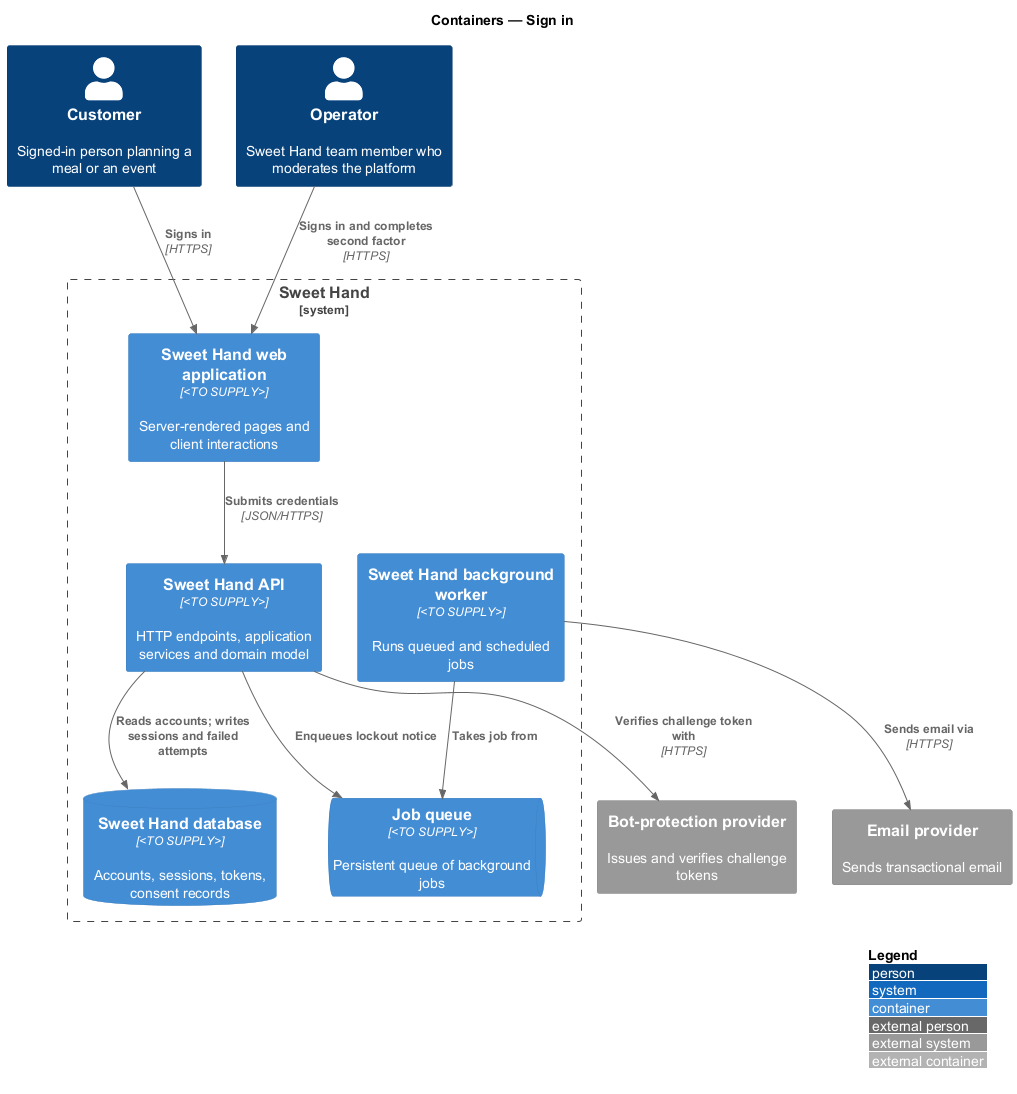

The diagram above was rendered by PlantUML. Its source (embedded in the PNG):
@startuml
!include <C4/C4_Container>
LAYOUT_WITH_LEGEND()
title Containers — Sign in

Person(customer, "Customer", "Signed-in person planning a meal or an event")
Person(operator, "Operator", "Sweet Hand team member who moderates the platform")
System_Boundary(sweethand, "Sweet Hand") {
  Container(web, "Sweet Hand web application", "<TO SUPPLY>", "Server-rendered pages and client interactions")
  Container(api, "Sweet Hand API", "<TO SUPPLY>", "HTTP endpoints, application services and domain model")
  ContainerDb(db, "Sweet Hand database", "<TO SUPPLY>", "Accounts, sessions, tokens, consent records")
  ContainerQueue(queue, "Job queue", "<TO SUPPLY>", "Persistent queue of background jobs")
  Container(worker, "Sweet Hand background worker", "<TO SUPPLY>", "Runs queued and scheduled jobs")
}
System_Ext(bot, "Bot-protection provider", "Issues and verifies challenge tokens")
System_Ext(email, "Email provider", "Sends transactional email")

Rel(customer, web, "Signs in", "HTTPS")
Rel(operator, web, "Signs in and completes second factor", "HTTPS")
Rel(web, api, "Submits credentials", "JSON/HTTPS")
Rel(api, bot, "Verifies challenge token with", "HTTPS")
Rel(api, db, "Reads accounts; writes sessions and failed attempts")
Rel(api, queue, "Enqueues lockout notice")
Rel(worker, queue, "Takes job from")
Rel(worker, email, "Sends email via", "HTTPS")
@enduml